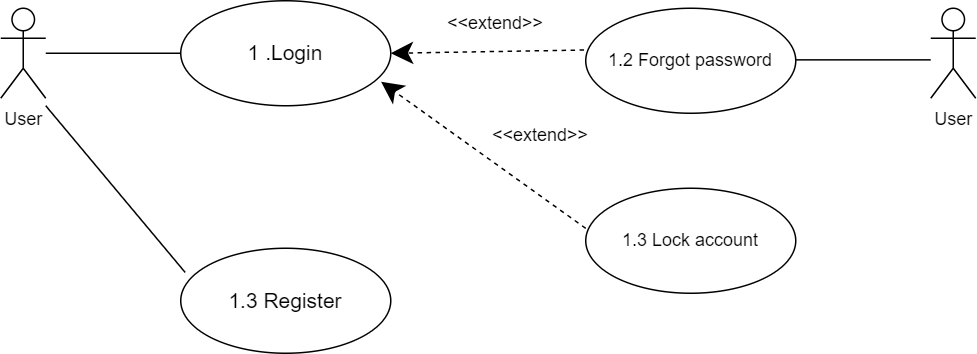

The diagram above was exported from draw.io. Its source (the exported page's mxGraphModel, read from the mxfile embedded in the PNG):
<mxGraphModel dx="1687" dy="868" grid="1" gridSize="10" guides="1" tooltips="1" connect="1" arrows="1" fold="1" page="1" pageScale="1" pageWidth="827" pageHeight="1169" math="0" shadow="0">
  <root>
    <mxCell id="0" />
    <mxCell id="1" parent="0" />
    <mxCell id="2S14J9lUxYFjgK7Krv4A-123" value="User" style="shape=umlActor;verticalLabelPosition=bottom;verticalAlign=top;html=1;" vertex="1" parent="1">
      <mxGeometry x="110" y="210" width="30" height="60" as="geometry" />
    </mxCell>
    <mxCell id="2S14J9lUxYFjgK7Krv4A-124" value="User" style="shape=umlActor;verticalLabelPosition=bottom;verticalAlign=top;html=1;" vertex="1" parent="1">
      <mxGeometry x="730" y="210" width="30" height="60" as="geometry" />
    </mxCell>
    <mxCell id="2S14J9lUxYFjgK7Krv4A-125" value="&lt;font style=&quot;font-size: 14px;&quot;&gt;1 .Login&lt;/font&gt;" style="ellipse;whiteSpace=wrap;html=1;" vertex="1" parent="1">
      <mxGeometry x="230" y="205" width="140" height="70" as="geometry" />
    </mxCell>
    <mxCell id="2S14J9lUxYFjgK7Krv4A-126" value="&lt;font style=&quot;font-size: 14px;&quot;&gt;1.3 Register&lt;/font&gt;" style="ellipse;whiteSpace=wrap;html=1;" vertex="1" parent="1">
      <mxGeometry x="230" y="370" width="140" height="70" as="geometry" />
    </mxCell>
    <mxCell id="2S14J9lUxYFjgK7Krv4A-127" value="1.2 Forgot password" style="ellipse;whiteSpace=wrap;html=1;" vertex="1" parent="1">
      <mxGeometry x="500" y="210" width="140" height="70" as="geometry" />
    </mxCell>
    <mxCell id="2S14J9lUxYFjgK7Krv4A-128" value="" style="endArrow=classic;dashed=1;endFill=1;endSize=12;html=1;rounded=0;entryX=1;entryY=0.5;entryDx=0;entryDy=0;exitX=-0.008;exitY=0.398;exitDx=0;exitDy=0;exitPerimeter=0;" edge="1" parent="1" source="2S14J9lUxYFjgK7Krv4A-127" target="2S14J9lUxYFjgK7Krv4A-125">
      <mxGeometry width="160" relative="1" as="geometry">
        <mxPoint x="430" y="230" as="sourcePoint" />
        <mxPoint x="590" y="230" as="targetPoint" />
      </mxGeometry>
    </mxCell>
    <mxCell id="2S14J9lUxYFjgK7Krv4A-129" value="&amp;lt;&amp;lt;extend&amp;gt;&amp;gt;" style="text;html=1;strokeColor=none;fillColor=none;align=center;verticalAlign=middle;whiteSpace=wrap;rounded=0;" vertex="1" parent="1">
      <mxGeometry x="410" y="205" width="60" height="30" as="geometry" />
    </mxCell>
    <mxCell id="2S14J9lUxYFjgK7Krv4A-130" value="" style="endArrow=classic;dashed=1;endFill=1;endSize=12;html=1;rounded=0;entryX=0.954;entryY=0.772;entryDx=0;entryDy=0;entryPerimeter=0;exitX=0;exitY=0.382;exitDx=0;exitDy=0;exitPerimeter=0;" edge="1" parent="1" source="2S14J9lUxYFjgK7Krv4A-131" target="2S14J9lUxYFjgK7Krv4A-125">
      <mxGeometry width="160" relative="1" as="geometry">
        <mxPoint x="490" y="360" as="sourcePoint" />
        <mxPoint x="380" y="250" as="targetPoint" />
      </mxGeometry>
    </mxCell>
    <mxCell id="2S14J9lUxYFjgK7Krv4A-131" value="1.3 Lock account" style="ellipse;whiteSpace=wrap;html=1;" vertex="1" parent="1">
      <mxGeometry x="500" y="330" width="140" height="70" as="geometry" />
    </mxCell>
    <mxCell id="2S14J9lUxYFjgK7Krv4A-132" value="&amp;lt;&amp;lt;extend&amp;gt;&amp;gt;" style="text;html=1;strokeColor=none;fillColor=none;align=center;verticalAlign=middle;whiteSpace=wrap;rounded=0;" vertex="1" parent="1">
      <mxGeometry x="440" y="280" width="60" height="30" as="geometry" />
    </mxCell>
    <mxCell id="2S14J9lUxYFjgK7Krv4A-133" value="" style="endArrow=none;html=1;rounded=0;entryX=0;entryY=0.5;entryDx=0;entryDy=0;" edge="1" parent="1" source="2S14J9lUxYFjgK7Krv4A-123" target="2S14J9lUxYFjgK7Krv4A-125">
      <mxGeometry width="50" height="50" relative="1" as="geometry">
        <mxPoint x="150" y="255" as="sourcePoint" />
        <mxPoint x="200" y="205" as="targetPoint" />
      </mxGeometry>
    </mxCell>
    <mxCell id="2S14J9lUxYFjgK7Krv4A-134" value="" style="endArrow=none;html=1;rounded=0;entryX=0.021;entryY=0.23;entryDx=0;entryDy=0;entryPerimeter=0;" edge="1" parent="1" target="2S14J9lUxYFjgK7Krv4A-126">
      <mxGeometry width="50" height="50" relative="1" as="geometry">
        <mxPoint x="140" y="275" as="sourcePoint" />
        <mxPoint x="230" y="275" as="targetPoint" />
      </mxGeometry>
    </mxCell>
    <mxCell id="2S14J9lUxYFjgK7Krv4A-135" value="" style="endArrow=none;html=1;rounded=0;entryX=0;entryY=0.5;entryDx=0;entryDy=0;" edge="1" parent="1">
      <mxGeometry width="50" height="50" relative="1" as="geometry">
        <mxPoint x="640" y="244.41" as="sourcePoint" />
        <mxPoint x="730" y="244.41" as="targetPoint" />
      </mxGeometry>
    </mxCell>
  </root>
</mxGraphModel>